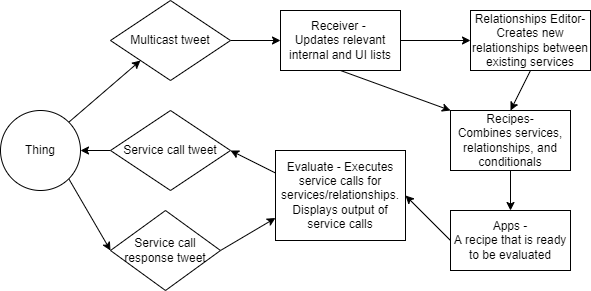

The diagram above was exported from draw.io. Its source (the exported page's mxGraphModel, read from the mxfile embedded in the PNG):
<mxGraphModel dx="1422" dy="762" grid="1" gridSize="10" guides="1" tooltips="1" connect="1" arrows="1" fold="1" page="1" pageScale="1" pageWidth="850" pageHeight="1100" math="0" shadow="0">
  <root>
    <mxCell id="0" />
    <mxCell id="1" parent="0" />
    <mxCell id="b_1_NogjUxykcz9teKAY-13" style="edgeStyle=none;rounded=0;orthogonalLoop=1;jettySize=auto;html=1;exitX=1;exitY=0.5;exitDx=0;exitDy=0;entryX=0;entryY=0.5;entryDx=0;entryDy=0;" edge="1" parent="1" source="b_1_NogjUxykcz9teKAY-1" target="b_1_NogjUxykcz9teKAY-5">
      <mxGeometry relative="1" as="geometry" />
    </mxCell>
    <mxCell id="b_1_NogjUxykcz9teKAY-1" value="Multicast tweet" style="rhombus;whiteSpace=wrap;html=1;" vertex="1" parent="1">
      <mxGeometry x="150" y="150" width="120" height="80" as="geometry" />
    </mxCell>
    <mxCell id="b_1_NogjUxykcz9teKAY-19" style="edgeStyle=none;rounded=0;orthogonalLoop=1;jettySize=auto;html=1;exitX=0.5;exitY=1;exitDx=0;exitDy=0;entryX=0;entryY=0;entryDx=0;entryDy=0;" edge="1" parent="1" source="b_1_NogjUxykcz9teKAY-5" target="b_1_NogjUxykcz9teKAY-17">
      <mxGeometry relative="1" as="geometry" />
    </mxCell>
    <mxCell id="b_1_NogjUxykcz9teKAY-25" style="edgeStyle=none;rounded=0;orthogonalLoop=1;jettySize=auto;html=1;exitX=1;exitY=0.5;exitDx=0;exitDy=0;entryX=0;entryY=0.5;entryDx=0;entryDy=0;" edge="1" parent="1" source="b_1_NogjUxykcz9teKAY-5" target="b_1_NogjUxykcz9teKAY-18">
      <mxGeometry relative="1" as="geometry" />
    </mxCell>
    <mxCell id="b_1_NogjUxykcz9teKAY-5" value="Receiver -&amp;nbsp;&lt;br&gt;Updates relevant internal and UI lists" style="rounded=0;whiteSpace=wrap;html=1;" vertex="1" parent="1">
      <mxGeometry x="320" y="160" width="120" height="60" as="geometry" />
    </mxCell>
    <mxCell id="b_1_NogjUxykcz9teKAY-10" style="rounded=0;orthogonalLoop=1;jettySize=auto;html=1;exitX=1;exitY=1;exitDx=0;exitDy=0;entryX=0;entryY=0.5;entryDx=0;entryDy=0;" edge="1" parent="1" source="b_1_NogjUxykcz9teKAY-6" target="b_1_NogjUxykcz9teKAY-8">
      <mxGeometry relative="1" as="geometry" />
    </mxCell>
    <mxCell id="b_1_NogjUxykcz9teKAY-12" style="rounded=0;orthogonalLoop=1;jettySize=auto;html=1;exitX=1;exitY=0;exitDx=0;exitDy=0;entryX=0;entryY=1;entryDx=0;entryDy=0;" edge="1" parent="1" source="b_1_NogjUxykcz9teKAY-6" target="b_1_NogjUxykcz9teKAY-1">
      <mxGeometry relative="1" as="geometry" />
    </mxCell>
    <mxCell id="b_1_NogjUxykcz9teKAY-6" value="Thing" style="ellipse;whiteSpace=wrap;html=1;aspect=fixed;" vertex="1" parent="1">
      <mxGeometry x="40" y="260" width="80" height="80" as="geometry" />
    </mxCell>
    <mxCell id="b_1_NogjUxykcz9teKAY-9" style="edgeStyle=orthogonalEdgeStyle;rounded=0;orthogonalLoop=1;jettySize=auto;html=1;exitX=0;exitY=0.5;exitDx=0;exitDy=0;entryX=1;entryY=0.5;entryDx=0;entryDy=0;" edge="1" parent="1" source="b_1_NogjUxykcz9teKAY-7" target="b_1_NogjUxykcz9teKAY-6">
      <mxGeometry relative="1" as="geometry" />
    </mxCell>
    <mxCell id="b_1_NogjUxykcz9teKAY-7" value="Service call tweet" style="rhombus;whiteSpace=wrap;html=1;" vertex="1" parent="1">
      <mxGeometry x="150" y="260" width="120" height="80" as="geometry" />
    </mxCell>
    <mxCell id="b_1_NogjUxykcz9teKAY-16" style="edgeStyle=none;rounded=0;orthogonalLoop=1;jettySize=auto;html=1;exitX=1;exitY=0.5;exitDx=0;exitDy=0;entryX=0;entryY=0.75;entryDx=0;entryDy=0;" edge="1" parent="1" source="b_1_NogjUxykcz9teKAY-8" target="b_1_NogjUxykcz9teKAY-14">
      <mxGeometry relative="1" as="geometry" />
    </mxCell>
    <mxCell id="b_1_NogjUxykcz9teKAY-8" value="Service call response tweet" style="rhombus;whiteSpace=wrap;html=1;" vertex="1" parent="1">
      <mxGeometry x="150" y="360" width="110" height="80" as="geometry" />
    </mxCell>
    <mxCell id="b_1_NogjUxykcz9teKAY-15" style="edgeStyle=none;rounded=0;orthogonalLoop=1;jettySize=auto;html=1;exitX=0;exitY=0.25;exitDx=0;exitDy=0;entryX=1;entryY=0.5;entryDx=0;entryDy=0;" edge="1" parent="1" source="b_1_NogjUxykcz9teKAY-14" target="b_1_NogjUxykcz9teKAY-7">
      <mxGeometry relative="1" as="geometry" />
    </mxCell>
    <mxCell id="b_1_NogjUxykcz9teKAY-14" value="Evaluate - Executes service calls for services/relationships. Displays output of service calls" style="rounded=0;whiteSpace=wrap;html=1;" vertex="1" parent="1">
      <mxGeometry x="315" y="300" width="130" height="90" as="geometry" />
    </mxCell>
    <mxCell id="b_1_NogjUxykcz9teKAY-23" style="edgeStyle=none;rounded=0;orthogonalLoop=1;jettySize=auto;html=1;exitX=0.5;exitY=1;exitDx=0;exitDy=0;entryX=0.5;entryY=0;entryDx=0;entryDy=0;" edge="1" parent="1" source="b_1_NogjUxykcz9teKAY-17" target="b_1_NogjUxykcz9teKAY-22">
      <mxGeometry relative="1" as="geometry" />
    </mxCell>
    <mxCell id="b_1_NogjUxykcz9teKAY-17" value="Recipes-&lt;br&gt;Combines services, relationships, and conditionals" style="rounded=0;whiteSpace=wrap;html=1;" vertex="1" parent="1">
      <mxGeometry x="490" y="260" width="120" height="60" as="geometry" />
    </mxCell>
    <mxCell id="b_1_NogjUxykcz9teKAY-20" style="edgeStyle=none;rounded=0;orthogonalLoop=1;jettySize=auto;html=1;exitX=0.5;exitY=1;exitDx=0;exitDy=0;entryX=0.5;entryY=0;entryDx=0;entryDy=0;" edge="1" parent="1" source="b_1_NogjUxykcz9teKAY-18" target="b_1_NogjUxykcz9teKAY-17">
      <mxGeometry relative="1" as="geometry" />
    </mxCell>
    <mxCell id="b_1_NogjUxykcz9teKAY-18" value="Relationships Editor-&lt;br&gt;Creates new relationships between existing services" style="rounded=0;whiteSpace=wrap;html=1;" vertex="1" parent="1">
      <mxGeometry x="510" y="160" width="120" height="60" as="geometry" />
    </mxCell>
    <mxCell id="b_1_NogjUxykcz9teKAY-24" style="edgeStyle=none;rounded=0;orthogonalLoop=1;jettySize=auto;html=1;exitX=0;exitY=0.5;exitDx=0;exitDy=0;entryX=1;entryY=0.5;entryDx=0;entryDy=0;" edge="1" parent="1" source="b_1_NogjUxykcz9teKAY-22" target="b_1_NogjUxykcz9teKAY-14">
      <mxGeometry relative="1" as="geometry" />
    </mxCell>
    <mxCell id="b_1_NogjUxykcz9teKAY-22" value="Apps -&lt;br&gt;A recipe that is ready to be evaluated" style="rounded=0;whiteSpace=wrap;html=1;" vertex="1" parent="1">
      <mxGeometry x="490" y="360" width="120" height="60" as="geometry" />
    </mxCell>
  </root>
</mxGraphModel>